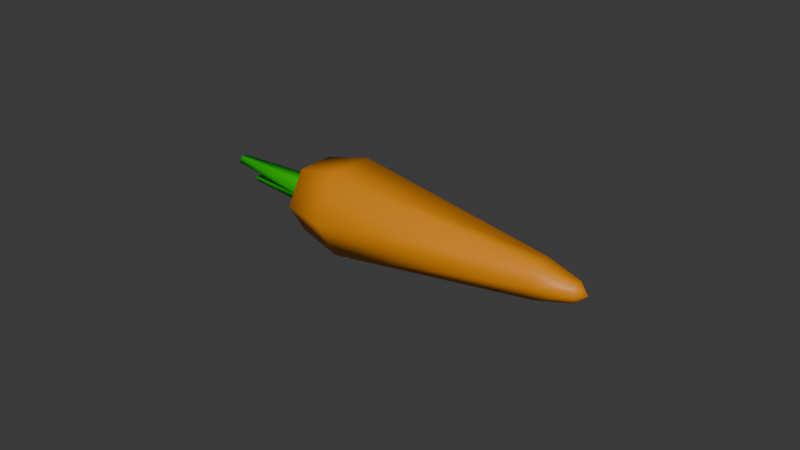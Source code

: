 # Source: Carrot.blend  (saved by Blender 4.0.36; exported with 4.5.12 LTS)
import bpy
from mathutils import Matrix  # noqa: F401  (used for matrix-valued properties, if any)

bpy.ops.wm.read_factory_settings(use_empty=True)
scene = bpy.context.scene
scene.name = 'Scene'

# ---- collections
col_collection = bpy.data.collections.new('Collection'); scene.collection.children.link(col_collection)

# ---- materials (node trees are filled in below, after node groups)
mat_material = bpy.data.materials.new('Material')
mat_material.alpha_threshold = 0.0
mat_material.use_transparent_shadow = False
mat_material.roughness = 0.5
mat_material.line_color = (0.0, 0.0, 0.0, 1.0)

# ---- material node trees
mat_material.use_nodes = True; mat_material.node_tree.nodes.clear()
_N = mat_material.node_tree.nodes; _L = mat_material.node_tree.links
n0 = _N.new('ShaderNodeOutputMaterial'); n0.name = 'Material Output'; n0.location = (300, 300)
n1 = _N.new('ShaderNodeBsdfPrincipled'); n1.name = 'Principled BSDF'; n1.location = (10, 300)
n1.inputs[3].default_value = 1.45
n2 = _N.new('ShaderNodeVertexColor'); n2.name = 'Color Attribute'; n2.location = (-193, 270)
_L.new(n1.outputs[0], n0.inputs[0])
_L.new(n2.outputs[0], n1.inputs[0])
n0.is_active_output = True

# ---- world
world_world = bpy.data.worlds.new('World'); scene.world = world_world
world_world.use_nodes = True; world_world.node_tree.nodes.clear()
_N = world_world.node_tree.nodes; _L = world_world.node_tree.links
n0 = _N.new('ShaderNodeOutputWorld'); n0.name = 'World Output'; n0.location = (300, 300)
n1 = _N.new('ShaderNodeBackground'); n1.name = 'Background'; n1.location = (10, 300)
n1.inputs[0].default_value = (0.05088, 0.05088, 0.05088, 1.0)
_L.new(n1.outputs[0], n0.inputs[0])
n0.is_active_output = True
world_world.color = (0.05088, 0.05088, 0.05088)
world_world.use_sun_shadow = False
world_world.sun_shadow_jitter_overblur = 0.0

# ---- meshes
me_cone = bpy.data.meshes.new('Cone')
me_cone.from_pydata([(-0.491, 0.3275, 0.0), (-0.491, 0.1638, 0.2837), (-0.491, -0.1638, 0.2837), (-0.491, -0.3275, 0.0), (-0.491, -0.1638, -0.2837), (-0.491, 0.1638, -0.2837), (1.194, 0.06535, 0.0), (1.194, 0.03268, 0.0566), (1.194, -0.03268, 0.0566), (1.194, -0.06535, 0.0), (1.194, -0.03268, -0.0566), (1.194, 0.03268, -0.0566), (1.261, 0.0, 0.0), (0.9494, 0.06536, 0.1132), (0.9494, -0.06536, -0.1132), (0.9494, -0.1307, 0.0), (0.9494, 0.1307, 0.0), (0.9494, 0.06536, -0.1132), (0.9494, -0.06536, 0.1132), (-0.7969, 0.2511, 0.0), (-0.7969, 0.1255, 0.2174), (-0.7969, -0.1255, 0.2174), (-0.7969, -0.2511, 0.0), (-0.7969, -0.1255, -0.2174), (-0.7969, 0.1255, -0.2174), (-0.8549, 0.1008, 0.0), (-0.8549, 0.0504, 0.0873), (-0.8549, -0.0504, 0.0873), (-0.8549, -0.1008, 0.0), (-0.8549, -0.0504, -0.0873), (-0.8549, 0.0504, -0.0873), (-1.429, -0.002382, 0.07198), (-1.429, -0.02296, 0.1076), (-1.429, -0.06413, 0.1076), (-1.429, -0.08471, 0.07198), (-1.353, 0.06815, -0.03919), (-1.353, -0.01734, -0.03919), (-1.353, 0.004029, -0.0762), (-1.353, 0.04677, -0.0762)], [], [(16, 6, 11, 17), (14, 10, 9, 15), (18, 8, 7, 13), (17, 11, 10, 14), (15, 9, 8, 18), (13, 7, 6, 16), (10, 12, 9), (8, 12, 7), (11, 12, 10), (9, 12, 8), (7, 12, 6), (6, 12, 11), (1, 13, 16, 0), (3, 15, 18, 2), (5, 17, 14, 4), (2, 18, 13, 1), (4, 14, 15, 3), (0, 16, 17, 5), (5, 24, 19, 0), (3, 22, 23, 4), (1, 20, 21, 2), (4, 23, 24, 5), (2, 21, 22, 3), (0, 19, 20, 1), (23, 29, 30, 24), (21, 27, 28, 22), (19, 25, 26, 20), (24, 30, 25, 19), (22, 28, 29, 23), (20, 26, 27, 21), (26, 27, 28, 29, 30, 25), (28, 27, 33, 34), (27, 26, 32, 33), (26, 25, 31, 32), (32, 31, 34, 33), (25, 30, 38, 35), (30, 29, 37, 38), (29, 28, 36, 37), (37, 36, 35, 38), (35, 36, 28, 25), (34, 31, 25, 28)])
me_cone.polygons.foreach_set('use_smooth', [True] * 41)
_uv = me_cone.uv_layers.new(name='UVMap')
_uv.uv.foreach_set('vector', [0.0, 0.0, 0.0, 0.0, 0.0, 0.0, 0.0, 0.0, 0.0, 0.0, 0.0, 0.0, 0.0, 0.0, 0.0, 0.0, 0.0, 0.0, 0.0, 0.0, 0.0, 0.0, 0.0, 0.0, 0.0, 0.0, 0.0, 0.0, 0.0, 0.0, 0.0, 0.0, 0.0, 0.0, 0.0, 0.0, 0.0, 0.0, 0.0, 0.0, 0.0, 0.0, 0.0, 0.0, 0.0, 0.0, 0.0, 0.0, 0.0, 0.0, 0.0, 0.0, 0.0, 0.0, 0.0, 0.0, 0.0, 0.0, 0.0, 0.0, 0.0, 0.0, 0.0, 0.0, 0.0, 0.0, 0.0, 0.0, 0.0, 0.0, 0.0, 0.0, 0.0, 0.0, 0.0, 0.0, 0.0, 0.0, 0.0, 0.0, 0.0, 0.0, 0.0, 0.0, 0.0, 0.0, 0.0, 0.0, 0.0, 0.0, 0.0, 0.0, 0.0, 0.0, 0.0, 0.0, 0.0, 0.0, 0.0, 0.0, 0.0, 0.0, 0.0, 0.0, 0.0, 0.0, 0.0, 0.0, 0.0, 0.0, 0.0, 0.0, 0.0, 0.0, 0.0, 0.0, 0.0, 0.0, 0.0, 0.0, 0.0, 0.0, 0.0, 0.0, 0.0, 0.0, 0.0, 0.0, 0.0, 0.0, 0.0, 0.0, 0.0, 0.0, 0.0, 0.0, 0.0, 0.0, 0.0, 0.0, 0.0, 0.0, 0.0, 0.0, 0.0, 0.0, 0.0, 0.0, 0.0, 0.0, 0.0, 0.0, 0.0, 0.0, 0.0, 0.0, 0.0, 0.0, 0.0, 0.0, 0.0, 0.0, 0.0, 0.0, 0.0, 0.0, 0.0, 0.0, 0.0, 0.0, 0.0, 0.0, 0.0, 0.0, 0.0, 0.0, 0.0, 0.0, 0.0, 0.0, 0.0, 0.0, 0.0, 0.0, 0.0, 0.0, 0.0, 0.0, 0.0, 0.0, 0.0, 0.0, 0.0, 0.0, 0.0, 0.0, 0.0, 0.0, 0.0, 0.0, 0.0, 0.0, 0.0, 0.0, 0.0, 0.0, 0.0, 0.0, 0.0, 0.0, 0.0, 0.0, 0.0, 0.0, 0.0, 0.0, 0.0, 0.0, 0.0, 0.0, 0.0, 0.0, 0.0, 0.0, 0.0, 0.0, 0.0, 0.0, 0.0, 0.0, 0.0, 0.0, 0.0, 0.0, 0.0, 0.0, 0.0, 0.0, 0.0, 0.0, 0.0, 0.0, 0.0, 0.0, 0.0, 0.0, 0.0, 0.0, 0.0, 0.0, 0.0, 0.0, 0.0, 0.0, 0.0, 0.0, 0.0, 0.0, 0.0, 0.0, 0.0, 0.0, 0.0, 0.0, 0.0, 0.0, 0.0, 0.0, 0.0, 0.0, 0.0, 0.0, 0.0, 0.0, 0.0, 0.0, 0.0, 0.0, 0.0, 0.0, 0.0, 0.0, 0.0, 0.0, 0.0, 0.0, 0.0, 0.0, 0.0, 0.0, 0.0, 0.0, 0.0, 0.0, 0.0, 0.0, 0.0, 0.0, 0.0, 0.0, 0.0, 0.0, 0.0, 0.0, 0.0, 0.0, 0.0, 0.0, 0.0, 0.0, 0.0, 0.0, 0.0, 0.0, 0.0, 0.0, 0.0, 0.0, 0.0, 0.0])
_ca = me_cone.color_attributes.new('Attribute', 'BYTE_COLOR', 'CORNER')
_ca.data.foreach_set('color', [0.7529, 0.2542, 0.0, 1.0, 0.7529, 0.2542, 0.0, 1.0, 0.7529, 0.2542, 0.0, 1.0, 0.7529, 0.2542, 0.0, 1.0, 0.7529, 0.2542, 0.0, 1.0, 0.7529, 0.2542, 0.0, 1.0, 0.7529, 0.2542, 0.0, 1.0, 0.7529, 0.2542, 0.0, 1.0, 0.7529, 0.2542, 0.0, 1.0, 0.7529, 0.2542, 0.0, 1.0, 0.7529, 0.2542, 0.0, 1.0, 0.7529, 0.2542, 0.0, 1.0, 0.7529, 0.2542, 0.0, 1.0, 0.7529, 0.2542, 0.0, 1.0, 0.7529, 0.2542, 0.0, 1.0, 0.7529, 0.2542, 0.0, 1.0, 0.7529, 0.2542, 0.0, 1.0, 0.7529, 0.2542, 0.0, 1.0, 0.7529, 0.2542, 0.0, 1.0, 0.7529, 0.2542, 0.0, 1.0, 0.7529, 0.2542, 0.0, 1.0, 0.7529, 0.2542, 0.0, 1.0, 0.7529, 0.2542, 0.0, 1.0, 0.7529, 0.2542, 0.0, 1.0, 0.7529, 0.2542, 0.0, 1.0, 0.7529, 0.2542, 0.0, 1.0, 0.7529, 0.2542, 0.0, 1.0, 0.7529, 0.2542, 0.0, 1.0, 0.7529, 0.2542, 0.0, 1.0, 0.7529, 0.2542, 0.0, 1.0, 0.7529, 0.2542, 0.0, 1.0, 0.7529, 0.2542, 0.0, 1.0, 0.7529, 0.2542, 0.0, 1.0, 0.7529, 0.2542, 0.0, 1.0, 0.7529, 0.2542, 0.0, 1.0, 0.7529, 0.2542, 0.0, 1.0, 0.7529, 0.2542, 0.0, 1.0, 0.7529, 0.2542, 0.0, 1.0, 0.7529, 0.2542, 0.0, 1.0, 0.7529, 0.2542, 0.0, 1.0, 0.7529, 0.2542, 0.0, 1.0, 0.7529, 0.2542, 0.0, 1.0, 0.7529, 0.2542, 0.0, 1.0, 0.7529, 0.2542, 0.0, 1.0, 0.7529, 0.2542, 0.0, 1.0, 0.7529, 0.2542, 0.0, 1.0, 0.7529, 0.2542, 0.0, 1.0, 0.7529, 0.2542, 0.0, 1.0, 0.7529, 0.2542, 0.0, 1.0, 0.7529, 0.2542, 0.0, 1.0, 0.7529, 0.2542, 0.0, 1.0, 0.7529, 0.2542, 0.0, 1.0, 0.7529, 0.2542, 0.0, 1.0, 0.7529, 0.2542, 0.0, 1.0, 0.7529, 0.2542, 0.0, 1.0, 0.7529, 0.2542, 0.0, 1.0, 0.7529, 0.2542, 0.0, 1.0, 0.7529, 0.2542, 0.0, 1.0, 0.7529, 0.2542, 0.0, 1.0, 0.7529, 0.2542, 0.0, 1.0, 0.7529, 0.2542, 0.0, 1.0, 0.7529, 0.2542, 0.0, 1.0, 0.7529, 0.2542, 0.0, 1.0, 0.7529, 0.2542, 0.0, 1.0, 0.7529, 0.2542, 0.0, 1.0, 0.7529, 0.2542, 0.0, 1.0, 0.7529, 0.2542, 0.0, 1.0, 0.7529, 0.2542, 0.0, 1.0, 0.7529, 0.2542, 0.0, 1.0, 0.7529, 0.2542, 0.0, 1.0, 0.7529, 0.2542, 0.0, 1.0, 0.7529, 0.2542, 0.0, 1.0, 0.7529, 0.2542, 0.0, 1.0, 0.7529, 0.2542, 0.0, 1.0, 0.7529, 0.2542, 0.0, 1.0, 0.7529, 0.2542, 0.0, 1.0, 0.7529, 0.2542, 0.0, 1.0, 0.7529, 0.2542, 0.0, 1.0, 0.7529, 0.2542, 0.0, 1.0, 0.7529, 0.2542, 0.0, 1.0, 0.7529, 0.2542, 0.0, 1.0, 0.7529, 0.2542, 0.0, 1.0, 0.7529, 0.2542, 0.0, 1.0, 0.7529, 0.2542, 0.0, 1.0, 0.7529, 0.2542, 0.0, 1.0, 0.7529, 0.2542, 0.0, 1.0, 0.7529, 0.2542, 0.0, 1.0, 0.7529, 0.2542, 0.0, 1.0, 0.7529, 0.2542, 0.0, 1.0, 0.7529, 0.2542, 0.0, 1.0, 0.7529, 0.2542, 0.0, 1.0, 0.7529, 0.2542, 0.0, 1.0, 0.7529, 0.2542, 0.0, 1.0, 0.7529, 0.2542, 0.0, 1.0, 0.7529, 0.2542, 0.0, 1.0, 0.7529, 0.2542, 0.0, 1.0, 0.7529, 0.2542, 0.0, 1.0, 0.7529, 0.2542, 0.0, 1.0, 0.7529, 0.2542, 0.0, 1.0, 0.7529, 0.2542, 0.0, 1.0, 0.7529, 0.2542, 0.0, 1.0, 0.7529, 0.2542, 0.0, 1.0, 0.7529, 0.2542, 0.0, 1.0, 0.7529, 0.2542, 0.0, 1.0, 0.7529, 0.2542, 0.0, 1.0, 0.7529, 0.2542, 0.0, 1.0, 0.7529, 0.2542, 0.0, 1.0, 0.7529, 0.2542, 0.0, 1.0, 0.7529, 0.2542, 0.0, 1.0, 0.7529, 0.2542, 0.0, 1.0, 0.7529, 0.2542, 0.0, 1.0, 0.7529, 0.2542, 0.0, 1.0, 0.7529, 0.2542, 0.0, 1.0, 0.7529, 0.2542, 0.0, 1.0, 0.7529, 0.2542, 0.0, 1.0, 0.7529, 0.2542, 0.0, 1.0, 0.7529, 0.2542, 0.0, 1.0, 0.7529, 0.2542, 0.0, 1.0, 0.7529, 0.2542, 0.0, 1.0, 0.7529, 0.2542, 0.0, 1.0, 0.0, 0.7529, 0.0, 1.0, 0.0, 0.7529, 0.0, 1.0, 0.0, 0.7529, 0.0, 1.0, 0.0, 0.7529, 0.0, 1.0, 0.0, 0.7529, 0.0, 1.0, 0.0, 0.7529, 0.0, 1.0, 0.0, 0.7529, 0.0, 1.0, 0.0, 0.7529, 0.0, 1.0, 0.0, 0.7529, 0.0, 1.0, 0.0, 0.7529, 0.0, 1.0, 0.0, 0.7529, 0.0, 1.0, 0.0, 0.7529, 0.0, 1.0, 0.0, 0.7529, 0.0, 1.0, 0.0, 0.7529, 0.0, 1.0, 0.0, 0.7529, 0.0, 1.0, 0.0, 0.7529, 0.0, 1.0, 0.0, 0.7529, 0.0, 1.0, 0.0, 0.7529, 0.0, 1.0, 0.0, 0.7529, 0.0, 1.0, 0.0, 0.7529, 0.0, 1.0, 0.0, 0.7529, 0.0, 1.0, 0.0, 0.7529, 0.0, 1.0, 0.0, 0.7529, 0.0, 1.0, 0.0, 0.7529, 0.0, 1.0, 0.0, 0.7529, 0.0, 1.0, 0.0, 0.7529, 0.0, 1.0, 0.0, 0.7529, 0.0, 1.0, 0.0, 0.7529, 0.0, 1.0, 0.0, 0.7529, 0.0, 1.0, 0.0, 0.7529, 0.0, 1.0, 0.0, 0.7529, 0.0, 1.0, 0.0, 0.7529, 0.0, 1.0, 0.0, 0.7529, 0.0, 1.0, 0.0, 0.7529, 0.0, 1.0, 0.0, 0.7529, 0.0, 1.0, 0.0, 0.7529, 0.0, 1.0, 0.0, 0.7529, 0.0, 1.0, 0.0, 0.7529, 0.0, 1.0, 0.0, 0.7529, 0.0, 1.0, 0.0, 0.7529, 0.0, 1.0])
me_cone.materials.append(mat_material)
me_cone.use_paint_bone_selection = False
me_cone.use_paint_mask = True
me_cone.update()

# ---- objects
ob_carrot = bpy.data.objects.new('Carrot', me_cone)

# ---- transforms, parenting, visibility, modifiers, constraints
ob_carrot.location = (0.0, 0.0, 0.0)
ob_carrot.scale = (0.04727, 0.04727, 0.04727)

# ---- collection membership
col_collection.objects.link(ob_carrot)

# ---- scene / render settings (as saved in the file)
scene.frame_start = 1; scene.frame_end = 250; scene.frame_set(1)
scene.render.engine = 'BLENDER_EEVEE_NEXT'
scene.cycles.sampling_pattern = 'TABULATED_SOBOL'
bpy.context.view_layer.update()

# ---- added for rendering (the .blend has no active camera and no usable light): camera, sun
cam_auto = bpy.data.cameras.new('AutoCamera')
cam_auto.lens = 50.0
cam_auto.sensor_width = 36.0
cam_auto.clip_end = 1000.0
ob_auto_camera = bpy.data.objects.new('AutoCamera', cam_auto)
scene.collection.objects.link(ob_auto_camera)
ob_auto_camera.location = (0.181076, -0.222054, 0.148036)
ob_auto_camera.rotation_euler = (1.09748, -7.21219e-08, 0.694738)
scene.camera = ob_auto_camera
light_auto_sun = bpy.data.lights.new('AutoSun', 'SUN')
light_auto_sun.energy = 3.0
light_auto_sun.angle = 0.0523599
ob_auto_sun = bpy.data.objects.new('AutoSun', light_auto_sun)
scene.collection.objects.link(ob_auto_sun)
ob_auto_sun.rotation_euler = (0.872665, 0.174533, 0.523599)
bpy.context.view_layer.update()
